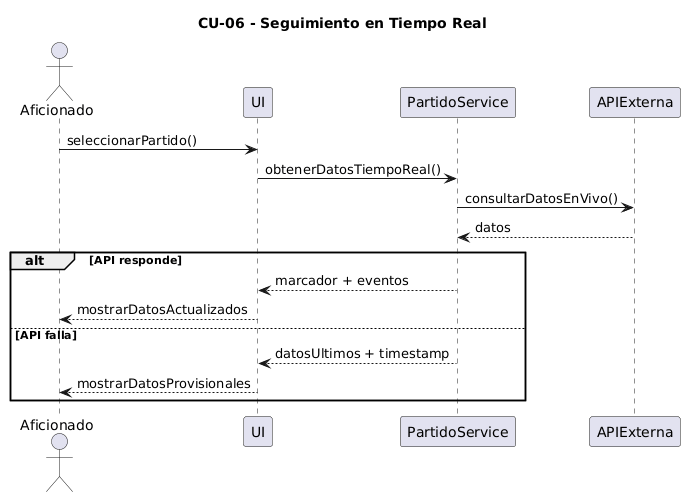

The diagram above was rendered by PlantUML. Its source (embedded in the PNG):
@startuml
title CU-06 - Seguimiento en Tiempo Real

actor Aficionado
participant UI
participant PartidoService
participant APIExterna

Aficionado -> UI : seleccionarPartido()
UI -> PartidoService : obtenerDatosTiempoReal()

PartidoService -> APIExterna : consultarDatosEnVivo()
APIExterna --> PartidoService : datos

alt API responde
    PartidoService --> UI : marcador + eventos
    UI --> Aficionado : mostrarDatosActualizados
else API falla
    PartidoService --> UI : datosUltimos + timestamp
    UI --> Aficionado : mostrarDatosProvisionales
end
@enduml